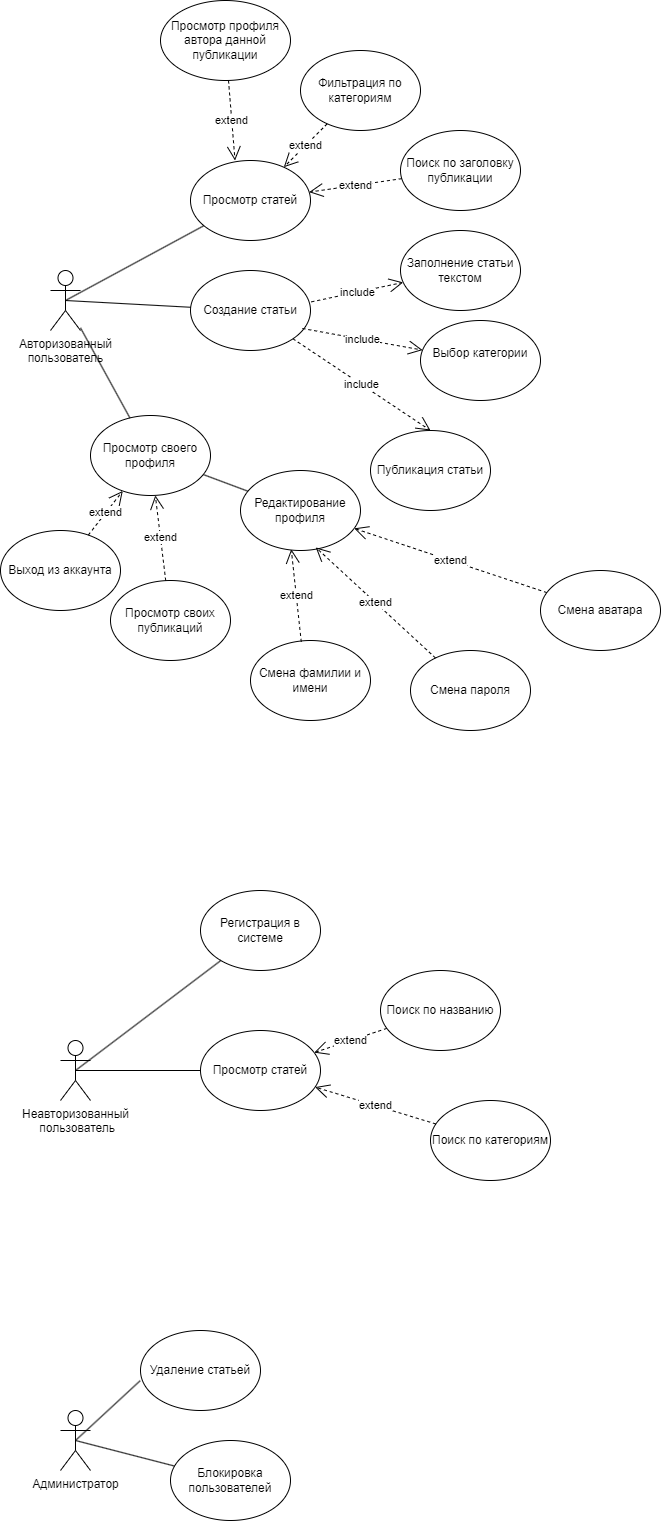

The diagram above was exported from draw.io. Its source (the exported page's mxGraphModel, read from the mxfile embedded in the PNG):
<mxGraphModel dx="874" dy="468" grid="1" gridSize="10" guides="1" tooltips="1" connect="1" arrows="1" fold="1" page="1" pageScale="1" pageWidth="827" pageHeight="1169" math="0" shadow="0">
  <root>
    <mxCell id="0" />
    <mxCell id="1" parent="0" />
    <mxCell id="Xtmyt_zyF3DtYpXmK8gg-5" value="Авторизованный&lt;br&gt;пользователь&lt;div&gt;&lt;br&gt;&lt;/div&gt;" style="shape=umlActor;verticalLabelPosition=bottom;verticalAlign=top;html=1;outlineConnect=0;" parent="1" vertex="1">
      <mxGeometry x="80" y="360" width="30" height="60" as="geometry" />
    </mxCell>
    <mxCell id="Xtmyt_zyF3DtYpXmK8gg-9" value="Создание статьи" style="ellipse;whiteSpace=wrap;html=1;" parent="1" vertex="1">
      <mxGeometry x="220" y="360" width="120" height="80" as="geometry" />
    </mxCell>
    <mxCell id="Xtmyt_zyF3DtYpXmK8gg-10" value="Выбор категории&lt;div&gt;&lt;br&gt;&lt;/div&gt;" style="ellipse;whiteSpace=wrap;html=1;" parent="1" vertex="1">
      <mxGeometry x="450" y="410" width="120" height="80" as="geometry" />
    </mxCell>
    <mxCell id="Xtmyt_zyF3DtYpXmK8gg-11" value="Заполнение статьи&lt;br&gt;текстом" style="ellipse;whiteSpace=wrap;html=1;" parent="1" vertex="1">
      <mxGeometry x="430" y="320" width="120" height="80" as="geometry" />
    </mxCell>
    <mxCell id="Xtmyt_zyF3DtYpXmK8gg-14" value="include" style="endArrow=open;endSize=12;dashed=1;html=1;rounded=0;exitX=0.932;exitY=0.725;exitDx=0;exitDy=0;exitPerimeter=0;" parent="1" source="Xtmyt_zyF3DtYpXmK8gg-9" target="Xtmyt_zyF3DtYpXmK8gg-10" edge="1">
      <mxGeometry width="160" relative="1" as="geometry">
        <mxPoint x="350" y="420" as="sourcePoint" />
        <mxPoint x="510" y="420" as="targetPoint" />
      </mxGeometry>
    </mxCell>
    <mxCell id="Xtmyt_zyF3DtYpXmK8gg-15" value="include" style="endArrow=open;endSize=12;dashed=1;html=1;rounded=0;exitX=1.007;exitY=0.392;exitDx=0;exitDy=0;exitPerimeter=0;" parent="1" source="Xtmyt_zyF3DtYpXmK8gg-9" target="Xtmyt_zyF3DtYpXmK8gg-11" edge="1">
      <mxGeometry width="160" relative="1" as="geometry">
        <mxPoint x="365" y="365.5" as="sourcePoint" />
        <mxPoint x="434" y="434.5" as="targetPoint" />
      </mxGeometry>
    </mxCell>
    <mxCell id="Xtmyt_zyF3DtYpXmK8gg-16" value="Публикация статьи" style="ellipse;whiteSpace=wrap;html=1;" parent="1" vertex="1">
      <mxGeometry x="400" y="520" width="120" height="80" as="geometry" />
    </mxCell>
    <mxCell id="Xtmyt_zyF3DtYpXmK8gg-17" value="include" style="endArrow=open;endSize=12;dashed=1;html=1;rounded=0;entryX=0.5;entryY=0;entryDx=0;entryDy=0;" parent="1" source="Xtmyt_zyF3DtYpXmK8gg-9" target="Xtmyt_zyF3DtYpXmK8gg-16" edge="1">
      <mxGeometry width="160" relative="1" as="geometry">
        <mxPoint x="254" y="460" as="sourcePoint" />
        <mxPoint x="323" y="529" as="targetPoint" />
      </mxGeometry>
    </mxCell>
    <mxCell id="Xtmyt_zyF3DtYpXmK8gg-20" value="" style="endArrow=none;html=1;rounded=0;exitX=0.5;exitY=0.5;exitDx=0;exitDy=0;exitPerimeter=0;" parent="1" source="Xtmyt_zyF3DtYpXmK8gg-5" target="Xtmyt_zyF3DtYpXmK8gg-9" edge="1">
      <mxGeometry width="50" height="50" relative="1" as="geometry">
        <mxPoint x="410" y="330" as="sourcePoint" />
        <mxPoint x="460" y="280" as="targetPoint" />
      </mxGeometry>
    </mxCell>
    <mxCell id="Xtmyt_zyF3DtYpXmK8gg-22" value="Просмотр статей" style="ellipse;whiteSpace=wrap;html=1;" parent="1" vertex="1">
      <mxGeometry x="220" y="250" width="120" height="80" as="geometry" />
    </mxCell>
    <mxCell id="Xtmyt_zyF3DtYpXmK8gg-23" value="" style="endArrow=none;html=1;rounded=0;exitX=0.5;exitY=0.5;exitDx=0;exitDy=0;exitPerimeter=0;" parent="1" source="Xtmyt_zyF3DtYpXmK8gg-5" target="Xtmyt_zyF3DtYpXmK8gg-22" edge="1">
      <mxGeometry width="50" height="50" relative="1" as="geometry">
        <mxPoint x="390" y="430" as="sourcePoint" />
        <mxPoint x="440" y="380" as="targetPoint" />
      </mxGeometry>
    </mxCell>
    <mxCell id="Xtmyt_zyF3DtYpXmK8gg-24" value="Фильтрация по категориям" style="ellipse;whiteSpace=wrap;html=1;" parent="1" vertex="1">
      <mxGeometry x="330" y="140" width="120" height="80" as="geometry" />
    </mxCell>
    <mxCell id="Xtmyt_zyF3DtYpXmK8gg-25" value="extend" style="endArrow=open;endSize=12;dashed=1;html=1;rounded=0;" parent="1" source="Xtmyt_zyF3DtYpXmK8gg-24" target="Xtmyt_zyF3DtYpXmK8gg-22" edge="1">
      <mxGeometry width="160" relative="1" as="geometry">
        <mxPoint x="330" y="190" as="sourcePoint" />
        <mxPoint x="490" y="190" as="targetPoint" />
      </mxGeometry>
    </mxCell>
    <mxCell id="Xtmyt_zyF3DtYpXmK8gg-27" value="Поиск по заголовку публикации" style="ellipse;whiteSpace=wrap;html=1;" parent="1" vertex="1">
      <mxGeometry x="430" y="220" width="120" height="80" as="geometry" />
    </mxCell>
    <mxCell id="Xtmyt_zyF3DtYpXmK8gg-28" value="extend" style="endArrow=open;endSize=12;dashed=1;html=1;rounded=0;" parent="1" source="Xtmyt_zyF3DtYpXmK8gg-27" target="Xtmyt_zyF3DtYpXmK8gg-22" edge="1">
      <mxGeometry width="160" relative="1" as="geometry">
        <mxPoint x="374" y="186" as="sourcePoint" />
        <mxPoint x="316" y="264" as="targetPoint" />
      </mxGeometry>
    </mxCell>
    <mxCell id="Xtmyt_zyF3DtYpXmK8gg-29" value="Редактирование профиля" style="ellipse;whiteSpace=wrap;html=1;" parent="1" vertex="1">
      <mxGeometry x="270" y="560" width="120" height="80" as="geometry" />
    </mxCell>
    <mxCell id="Xtmyt_zyF3DtYpXmK8gg-30" value="" style="endArrow=none;html=1;rounded=0;" parent="1" source="RvXLnFnUyh8eccarcsDj-4" target="Xtmyt_zyF3DtYpXmK8gg-29" edge="1">
      <mxGeometry width="50" height="50" relative="1" as="geometry">
        <mxPoint x="105" y="400" as="sourcePoint" />
        <mxPoint x="248" y="438" as="targetPoint" />
      </mxGeometry>
    </mxCell>
    <mxCell id="Xtmyt_zyF3DtYpXmK8gg-31" value="Смена аватара" style="ellipse;whiteSpace=wrap;html=1;" parent="1" vertex="1">
      <mxGeometry x="570" y="660" width="120" height="80" as="geometry" />
    </mxCell>
    <mxCell id="Xtmyt_zyF3DtYpXmK8gg-32" value="extend" style="endArrow=open;endSize=12;dashed=1;html=1;rounded=0;" parent="1" source="Xtmyt_zyF3DtYpXmK8gg-31" target="Xtmyt_zyF3DtYpXmK8gg-29" edge="1">
      <mxGeometry width="160" relative="1" as="geometry">
        <mxPoint x="368" y="660" as="sourcePoint" />
        <mxPoint x="260" y="690" as="targetPoint" />
      </mxGeometry>
    </mxCell>
    <mxCell id="Xtmyt_zyF3DtYpXmK8gg-33" value="Смена фамилии и имени" style="ellipse;whiteSpace=wrap;html=1;" parent="1" vertex="1">
      <mxGeometry x="280" y="730" width="120" height="80" as="geometry" />
    </mxCell>
    <mxCell id="Xtmyt_zyF3DtYpXmK8gg-35" value="extend" style="endArrow=open;endSize=12;dashed=1;html=1;rounded=0;entryX=0.423;entryY=0.984;entryDx=0;entryDy=0;exitX=0.423;exitY=0.017;exitDx=0;exitDy=0;exitPerimeter=0;entryPerimeter=0;" parent="1" source="Xtmyt_zyF3DtYpXmK8gg-33" target="Xtmyt_zyF3DtYpXmK8gg-29" edge="1">
      <mxGeometry width="160" relative="1" as="geometry">
        <mxPoint x="190" y="732" as="sourcePoint" />
        <mxPoint x="203" y="630" as="targetPoint" />
      </mxGeometry>
    </mxCell>
    <mxCell id="Xtmyt_zyF3DtYpXmK8gg-36" value="Смена пароля" style="ellipse;whiteSpace=wrap;html=1;" parent="1" vertex="1">
      <mxGeometry x="440" y="740" width="120" height="80" as="geometry" />
    </mxCell>
    <mxCell id="Xtmyt_zyF3DtYpXmK8gg-37" value="extend" style="endArrow=open;endSize=12;dashed=1;html=1;rounded=0;entryX=0.627;entryY=0.961;entryDx=0;entryDy=0;entryPerimeter=0;" parent="1" source="Xtmyt_zyF3DtYpXmK8gg-36" target="Xtmyt_zyF3DtYpXmK8gg-29" edge="1">
      <mxGeometry width="160" relative="1" as="geometry">
        <mxPoint x="260" y="710" as="sourcePoint" />
        <mxPoint x="220" y="608" as="targetPoint" />
      </mxGeometry>
    </mxCell>
    <mxCell id="Xtmyt_zyF3DtYpXmK8gg-40" value="Неавторизованный&lt;br&gt;&amp;nbsp;пользователь" style="shape=umlActor;verticalLabelPosition=bottom;verticalAlign=top;html=1;outlineConnect=0;" parent="1" vertex="1">
      <mxGeometry x="90" y="1130" width="30" height="60" as="geometry" />
    </mxCell>
    <mxCell id="Xtmyt_zyF3DtYpXmK8gg-41" value="Регистрация в системе" style="ellipse;whiteSpace=wrap;html=1;" parent="1" vertex="1">
      <mxGeometry x="230" y="980" width="120" height="80" as="geometry" />
    </mxCell>
    <mxCell id="Xtmyt_zyF3DtYpXmK8gg-44" value="" style="endArrow=none;html=1;rounded=0;exitX=0.5;exitY=0.5;exitDx=0;exitDy=0;exitPerimeter=0;" parent="1" source="Xtmyt_zyF3DtYpXmK8gg-40" target="Xtmyt_zyF3DtYpXmK8gg-41" edge="1">
      <mxGeometry width="50" height="50" relative="1" as="geometry">
        <mxPoint x="272" y="1230" as="sourcePoint" />
        <mxPoint x="348" y="1200" as="targetPoint" />
      </mxGeometry>
    </mxCell>
    <mxCell id="Xtmyt_zyF3DtYpXmK8gg-47" value="Просмотр статей" style="ellipse;whiteSpace=wrap;html=1;" parent="1" vertex="1">
      <mxGeometry x="230" y="1120" width="120" height="80" as="geometry" />
    </mxCell>
    <mxCell id="Xtmyt_zyF3DtYpXmK8gg-48" value="" style="endArrow=none;html=1;rounded=0;exitX=0.5;exitY=0.5;exitDx=0;exitDy=0;exitPerimeter=0;" parent="1" source="Xtmyt_zyF3DtYpXmK8gg-40" target="Xtmyt_zyF3DtYpXmK8gg-47" edge="1">
      <mxGeometry width="50" height="50" relative="1" as="geometry">
        <mxPoint x="30" y="1440" as="sourcePoint" />
        <mxPoint x="375" y="1430" as="targetPoint" />
      </mxGeometry>
    </mxCell>
    <mxCell id="Xtmyt_zyF3DtYpXmK8gg-49" value="Поиск по категориям" style="ellipse;whiteSpace=wrap;html=1;" parent="1" vertex="1">
      <mxGeometry x="460" y="1190" width="120" height="80" as="geometry" />
    </mxCell>
    <mxCell id="Xtmyt_zyF3DtYpXmK8gg-50" value="extend" style="endArrow=open;endSize=12;dashed=1;html=1;rounded=0;" parent="1" source="Xtmyt_zyF3DtYpXmK8gg-49" target="Xtmyt_zyF3DtYpXmK8gg-47" edge="1">
      <mxGeometry width="160" relative="1" as="geometry">
        <mxPoint x="265" y="1240" as="sourcePoint" />
        <mxPoint x="425" y="1240" as="targetPoint" />
      </mxGeometry>
    </mxCell>
    <mxCell id="Xtmyt_zyF3DtYpXmK8gg-51" value="Поиск по названию" style="ellipse;whiteSpace=wrap;html=1;" parent="1" vertex="1">
      <mxGeometry x="410" y="1060" width="120" height="80" as="geometry" />
    </mxCell>
    <mxCell id="Xtmyt_zyF3DtYpXmK8gg-52" value="extend" style="endArrow=open;endSize=12;dashed=1;html=1;rounded=0;" parent="1" source="Xtmyt_zyF3DtYpXmK8gg-51" target="Xtmyt_zyF3DtYpXmK8gg-47" edge="1">
      <mxGeometry width="160" relative="1" as="geometry">
        <mxPoint x="309" y="1236" as="sourcePoint" />
        <mxPoint x="251" y="1314" as="targetPoint" />
      </mxGeometry>
    </mxCell>
    <mxCell id="Xtmyt_zyF3DtYpXmK8gg-53" value="Администратор" style="shape=umlActor;verticalLabelPosition=bottom;verticalAlign=top;html=1;outlineConnect=0;" parent="1" vertex="1">
      <mxGeometry x="90" y="1500" width="30" height="60" as="geometry" />
    </mxCell>
    <mxCell id="Xtmyt_zyF3DtYpXmK8gg-54" value="" style="endArrow=none;html=1;rounded=0;exitX=0.5;exitY=0.5;exitDx=0;exitDy=0;exitPerimeter=0;entryX=-0.003;entryY=0.628;entryDx=0;entryDy=0;entryPerimeter=0;" parent="1" source="Xtmyt_zyF3DtYpXmK8gg-53" target="Xtmyt_zyF3DtYpXmK8gg-55" edge="1">
      <mxGeometry width="50" height="50" relative="1" as="geometry">
        <mxPoint x="275" y="1480" as="sourcePoint" />
        <mxPoint x="200" y="1460" as="targetPoint" />
      </mxGeometry>
    </mxCell>
    <mxCell id="Xtmyt_zyF3DtYpXmK8gg-55" value="Удаление статьей" style="ellipse;whiteSpace=wrap;html=1;" parent="1" vertex="1">
      <mxGeometry x="170" y="1420" width="120" height="80" as="geometry" />
    </mxCell>
    <mxCell id="Xtmyt_zyF3DtYpXmK8gg-56" value="Блокировка пользователей" style="ellipse;whiteSpace=wrap;html=1;" parent="1" vertex="1">
      <mxGeometry x="200" y="1530" width="120" height="80" as="geometry" />
    </mxCell>
    <mxCell id="Xtmyt_zyF3DtYpXmK8gg-57" value="" style="endArrow=none;html=1;rounded=0;exitX=0.5;exitY=0.5;exitDx=0;exitDy=0;exitPerimeter=0;" parent="1" source="Xtmyt_zyF3DtYpXmK8gg-53" target="Xtmyt_zyF3DtYpXmK8gg-56" edge="1">
      <mxGeometry width="50" height="50" relative="1" as="geometry">
        <mxPoint x="310" y="1690" as="sourcePoint" />
        <mxPoint x="360" y="1640" as="targetPoint" />
      </mxGeometry>
    </mxCell>
    <mxCell id="RvXLnFnUyh8eccarcsDj-1" value="Просмотр профиля автора данной публикации" style="ellipse;whiteSpace=wrap;html=1;" parent="1" vertex="1">
      <mxGeometry x="190" y="90" width="130" height="80" as="geometry" />
    </mxCell>
    <mxCell id="RvXLnFnUyh8eccarcsDj-3" value="extend" style="endArrow=open;endSize=12;dashed=1;html=1;rounded=0;entryX=0.371;entryY=0;entryDx=0;entryDy=0;entryPerimeter=0;" parent="1" source="RvXLnFnUyh8eccarcsDj-1" target="Xtmyt_zyF3DtYpXmK8gg-22" edge="1">
      <mxGeometry width="160" relative="1" as="geometry">
        <mxPoint x="367" y="223" as="sourcePoint" />
        <mxPoint x="323" y="267" as="targetPoint" />
      </mxGeometry>
    </mxCell>
    <mxCell id="RvXLnFnUyh8eccarcsDj-4" value="Просмотр своего профиля" style="ellipse;whiteSpace=wrap;html=1;" parent="1" vertex="1">
      <mxGeometry x="120" y="505" width="120" height="80" as="geometry" />
    </mxCell>
    <mxCell id="RvXLnFnUyh8eccarcsDj-5" value="" style="endArrow=none;html=1;rounded=0;" parent="1" source="Xtmyt_zyF3DtYpXmK8gg-5" target="RvXLnFnUyh8eccarcsDj-4" edge="1">
      <mxGeometry width="50" height="50" relative="1" as="geometry">
        <mxPoint y="482" as="sourcePoint" />
        <mxPoint x="190" y="640" as="targetPoint" />
      </mxGeometry>
    </mxCell>
    <mxCell id="RvXLnFnUyh8eccarcsDj-6" value="Выход из аккаунта" style="ellipse;whiteSpace=wrap;html=1;" parent="1" vertex="1">
      <mxGeometry x="30" y="620" width="120" height="80" as="geometry" />
    </mxCell>
    <mxCell id="RvXLnFnUyh8eccarcsDj-8" value="extend" style="endArrow=open;endSize=12;dashed=1;html=1;rounded=0;" parent="1" source="RvXLnFnUyh8eccarcsDj-6" target="RvXLnFnUyh8eccarcsDj-4" edge="1">
      <mxGeometry width="160" relative="1" as="geometry">
        <mxPoint x="211" y="691" as="sourcePoint" />
        <mxPoint x="298" y="638" as="targetPoint" />
      </mxGeometry>
    </mxCell>
    <mxCell id="RvXLnFnUyh8eccarcsDj-9" value="Просмотр своих публикаций" style="ellipse;whiteSpace=wrap;html=1;" parent="1" vertex="1">
      <mxGeometry x="140" y="670" width="120" height="80" as="geometry" />
    </mxCell>
    <mxCell id="RvXLnFnUyh8eccarcsDj-10" value="extend" style="endArrow=open;endSize=12;dashed=1;html=1;rounded=0;" parent="1" source="RvXLnFnUyh8eccarcsDj-9" target="RvXLnFnUyh8eccarcsDj-4" edge="1">
      <mxGeometry width="160" relative="1" as="geometry">
        <mxPoint x="124" y="653" as="sourcePoint" />
        <mxPoint x="166" y="592" as="targetPoint" />
      </mxGeometry>
    </mxCell>
  </root>
</mxGraphModel>